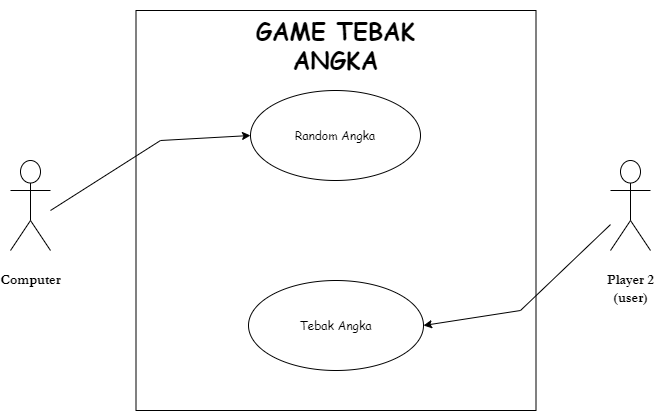

The diagram above was exported from draw.io. Its source (the exported page's mxGraphModel, read from the mxfile embedded in the PNG):
<mxGraphModel dx="789" dy="490" grid="1" gridSize="10" guides="1" tooltips="1" connect="1" arrows="1" fold="1" page="1" pageScale="1" pageWidth="850" pageHeight="1100" math="0" shadow="0">
  <root>
    <mxCell id="0" />
    <mxCell id="1" parent="0" />
    <mxCell id="bPoInvRaNi3clHKKffSU-1" value="&lt;h3&gt;&lt;font face=&quot;Garamond&quot;&gt;Computer&lt;/font&gt;&lt;/h3&gt;" style="shape=umlActor;verticalLabelPosition=bottom;verticalAlign=top;html=1;outlineConnect=0;" vertex="1" parent="1">
      <mxGeometry x="100" y="490" width="40" height="90" as="geometry" />
    </mxCell>
    <mxCell id="bPoInvRaNi3clHKKffSU-9" value="&lt;h3&gt;&lt;font face=&quot;Garamond&quot;&gt;Player 2&lt;br&gt;(user)&lt;/font&gt;&lt;/h3&gt;" style="shape=umlActor;verticalLabelPosition=bottom;verticalAlign=top;html=1;outlineConnect=0;" vertex="1" parent="1">
      <mxGeometry x="700" y="490" width="40" height="90" as="geometry" />
    </mxCell>
    <mxCell id="bPoInvRaNi3clHKKffSU-20" value="" style="whiteSpace=wrap;html=1;aspect=fixed;fontStyle=0" vertex="1" parent="1">
      <mxGeometry x="225.5" y="340" width="400" height="400" as="geometry" />
    </mxCell>
    <mxCell id="bPoInvRaNi3clHKKffSU-21" value="&lt;h1&gt;&lt;b&gt;&lt;font&gt;GAME TEBAK ANGKA&lt;/font&gt;&lt;/b&gt;&lt;/h1&gt;" style="text;html=1;strokeColor=none;fillColor=none;align=center;verticalAlign=middle;whiteSpace=wrap;rounded=0;fontFamily=Comic Sans MS;" vertex="1" parent="1">
      <mxGeometry x="318" y="360" width="215" height="30" as="geometry" />
    </mxCell>
    <mxCell id="bPoInvRaNi3clHKKffSU-23" value="Random Angka" style="ellipse;whiteSpace=wrap;html=1;fontFamily=Comic Sans MS;" vertex="1" parent="1">
      <mxGeometry x="340" y="420" width="170" height="90" as="geometry" />
    </mxCell>
    <mxCell id="bPoInvRaNi3clHKKffSU-24" value="Tebak Angka" style="ellipse;whiteSpace=wrap;html=1;fontFamily=Comic Sans MS;" vertex="1" parent="1">
      <mxGeometry x="338" y="610" width="175" height="90" as="geometry" />
    </mxCell>
    <mxCell id="bPoInvRaNi3clHKKffSU-25" value="" style="endArrow=classic;html=1;rounded=0;entryX=0;entryY=0.5;entryDx=0;entryDy=0;" edge="1" parent="1" target="bPoInvRaNi3clHKKffSU-23">
      <mxGeometry width="50" height="50" relative="1" as="geometry">
        <mxPoint x="140" y="540" as="sourcePoint" />
        <mxPoint x="190" y="490" as="targetPoint" />
        <Array as="points">
          <mxPoint x="250" y="470" />
        </Array>
      </mxGeometry>
    </mxCell>
    <mxCell id="bPoInvRaNi3clHKKffSU-26" value="" style="endArrow=classic;html=1;rounded=0;entryX=1;entryY=0.5;entryDx=0;entryDy=0;" edge="1" parent="1" source="bPoInvRaNi3clHKKffSU-9" target="bPoInvRaNi3clHKKffSU-24">
      <mxGeometry width="50" height="50" relative="1" as="geometry">
        <mxPoint x="690" y="560" as="sourcePoint" />
        <mxPoint x="740" y="510" as="targetPoint" />
        <Array as="points">
          <mxPoint x="610" y="640" />
        </Array>
      </mxGeometry>
    </mxCell>
  </root>
</mxGraphModel>